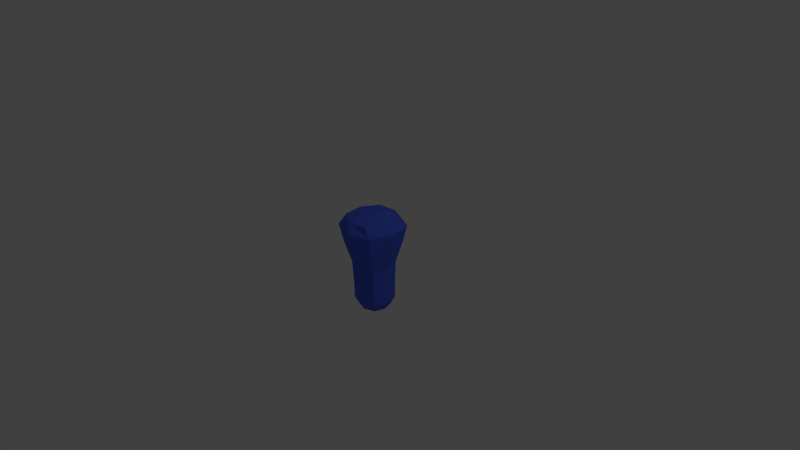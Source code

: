 # Source: Base.blend  (saved by Blender 2.74.0; exported with 4.5.12 LTS)
import bpy
from mathutils import Matrix  # noqa: F401  (used for matrix-valued properties, if any)

bpy.ops.wm.read_factory_settings(use_empty=True)
scene = bpy.context.scene
scene.name = 'Scene'

# ---- collections
col_collection_1 = bpy.data.collections.new('Collection 1'); scene.collection.children.link(col_collection_1)

# ---- materials (node trees are filled in below, after node groups)
mat_material = bpy.data.materials.new('Material')
mat_material.alpha_threshold = 0.0
mat_material.use_transparent_shadow = False
mat_material.diffuse_color = (0.07624, 0.1379, 0.8, 1.0)
mat_material.roughness = 0.5
mat_material.line_color = (0.0, 0.0, 0.0, 1.0)

# ---- material node trees

# ---- world
world_world = bpy.data.worlds.new('World'); scene.world = world_world
world_world.color = (0.05088, 0.05088, 0.05088)
world_world.use_sun_shadow = False
world_world.sun_shadow_jitter_overblur = 0.0
world_world.cycles.sampling_method = 'MANUAL'
world_world.cycles.sample_map_resolution = 256

# ---- cameras
cam_camera = bpy.data.cameras.new('Camera')
cam_camera.clip_end = 100.0
cam_camera.lens = 35.0
cam_camera.sensor_width = 32.0
cam_camera.sensor_height = 18.0
cam_camera.ortho_scale = 7.314
cam_camera.dof.focus_distance = 0.0
cam_camera.dof.aperture_fstop = 128.0

# ---- lights
light_lamp = bpy.data.lights.new('Lamp', 'POINT')
light_lamp.transmission_factor = 0.0
light_lamp.cutoff_distance = 30.0
light_lamp.energy = 100.0
light_lamp.shadow_buffer_clip_start = 1.001
light_lamp.shadow_soft_size = 0.1
light_lamp.shadow_maximum_resolution = 0.006
light_lamp.use_absolute_resolution = True
light_lamp.cycles.use_multiple_importance_sampling = False

# ---- meshes
me_cube = bpy.data.meshes.new('Cube')
me_cube.from_pydata([(-0.522, 2.235e-07, -0.8232), (-0.6586, 0.1555, 1.122), (0.7384, -2.533e-07, 0.4002), (-2.831e-07, -0.7384, 0.4002), (-0.7384, 1.788e-07, 0.4002), (1.937e-07, 0.7384, 0.4002), (-1.49e-07, -1.788e-07, 1.244), (-0.1555, -0.6586, 1.122), (0.1555, 0.6586, 1.122), (0.6586, -0.1555, 1.122), (-0.4032, 2.086e-07, -1.523), (-4.47e-08, -0.522, -0.8232), (1.192e-07, 0.522, -0.8232), (0.522, 4.47e-08, -0.8232), (3.725e-08, 1.416e-07, -1.6), (-2.98e-08, -0.4032, -1.523), (9.686e-08, 0.4032, -1.523), (0.4032, 6.706e-08, -1.523), (0.5536, -2.235e-08, -0.2056), (1.378e-07, 0.5536, -0.2056), (0.5538, 0.5538, 0.4002), (-9.686e-08, -0.5536, -0.2056), (0.5538, -0.5538, 0.4002), (-0.5536, 2.049e-07, -0.2056), (-0.5538, -0.5538, 0.4002), (-0.5538, 0.5538, 0.4002), (0.8492, -0.03888, 0.8806), (0.03888, 0.8492, 0.8806), (-0.03888, -0.8492, 0.8806), (-0.8492, 0.03888, 0.8806), (0.3232, -0.1944, 1.214), (0.1944, 0.3232, 1.214), (-0.1944, -0.3232, 1.214), (-0.3232, 0.1944, 1.214), (-0.3773, 0.6105, 1.122), (-0.6105, -0.3773, 1.122), (0.3773, -0.6105, 1.122), (0.6105, 0.3773, 1.122), (0.5148, 4.284e-08, -1.31), (1.136e-07, 0.5148, -1.31), (-4.843e-08, -0.5148, -1.31), (-0.5148, 2.272e-07, -1.31), (-0.3915, -0.3915, -0.8232), (-0.3915, 0.3915, -0.8232), (0.3915, -0.3915, -0.8232), (0.3915, 0.3915, -0.8232), (0.2204, 1.043e-07, -1.581), (7.078e-08, 0.2204, -1.581), (1.863e-09, -0.2204, -1.581), (-0.2204, 1.77e-07, -1.581), (-0.3024, -0.3024, -1.523), (-0.3024, 0.3024, -1.523), (0.3024, -0.3024, -1.523), (0.3024, 0.3024, -1.523), (0.4152, 0.4152, -0.2056), (0.4152, -0.4152, -0.2056), (-0.4152, -0.4152, -0.2056), (-0.4152, 0.4152, -0.2056), (0.6661, 0.6078, 0.8806), (0.6078, -0.6661, 0.8806), (-0.6661, -0.6078, 0.8806), (-0.6078, 0.6661, 0.8806), (0.4109, 0.169, 1.19), (0.169, -0.4109, 1.19), (-0.4109, -0.169, 1.19), (-0.169, 0.4109, 1.19), (0.3861, 0.3861, -1.31), (0.3861, -0.3861, -1.31), (-0.3861, -0.3861, -1.31), (-0.3861, 0.3861, -1.31), (0.1876, 0.1876, -1.566), (0.1876, -0.1876, -1.566), (-0.1876, -0.1876, -1.566), (-0.1876, 0.1876, -1.566)], [], [(0, 42, 56, 23), (0, 23, 57, 43), (0, 43, 69, 41), (0, 41, 68, 42), (1, 34, 61, 29), (1, 29, 60, 35), (1, 35, 64, 33), (1, 33, 65, 34), (2, 18, 54, 20), (2, 20, 58, 26), (2, 26, 59, 22), (2, 22, 55, 18), (3, 21, 55, 22), (3, 22, 59, 28), (3, 28, 60, 24), (3, 24, 56, 21), (4, 23, 56, 24), (4, 24, 60, 29), (4, 29, 61, 25), (4, 25, 57, 23), (5, 27, 58, 20), (5, 20, 54, 19), (5, 19, 57, 25), (5, 25, 61, 27), (6, 30, 62, 31), (6, 31, 65, 33), (6, 33, 64, 32), (6, 32, 63, 30), (7, 35, 60, 28), (7, 28, 59, 36), (7, 36, 63, 32), (7, 32, 64, 35), (8, 37, 58, 27), (8, 27, 61, 34), (8, 34, 65, 31), (8, 31, 62, 37), (9, 36, 59, 26), (9, 26, 58, 37), (9, 37, 62, 30), (9, 30, 63, 36), (10, 50, 68, 41), (10, 41, 69, 51), (10, 51, 73, 49), (10, 49, 72, 50), (11, 44, 55, 21), (11, 21, 56, 42), (11, 42, 68, 40), (11, 40, 67, 44), (12, 43, 57, 19), (12, 19, 54, 45), (12, 45, 66, 39), (12, 39, 69, 43), (13, 45, 54, 18), (13, 18, 55, 44), (13, 44, 67, 38), (13, 38, 66, 45), (14, 47, 70, 46), (14, 46, 71, 48), (14, 48, 72, 49), (14, 49, 73, 47), (15, 52, 67, 40), (15, 40, 68, 50), (15, 50, 72, 48), (15, 48, 71, 52), (16, 51, 69, 39), (16, 39, 66, 53), (16, 53, 70, 47), (16, 47, 73, 51), (17, 53, 66, 38), (17, 38, 67, 52), (17, 52, 71, 46), (17, 46, 70, 53)])
_ca = me_cube.color_attributes.new('Col', 'BYTE_COLOR', 'CORNER')
_ca.data.foreach_set('color', [0.0, 0.3613, 1.0, 1.0, 0.0, 0.2016, 0.5395, 1.0, 0.1144, 0.4125, 1.0, 1.0, 0.1144, 0.4125, 1.0, 1.0, 0.0, 0.3613, 1.0, 1.0, 0.1144, 0.4125, 1.0, 1.0, 0.1144, 0.4125, 1.0, 1.0, 0.0, 0.3613, 1.0, 1.0, 0.0, 0.3613, 1.0, 1.0, 0.0, 0.3613, 1.0, 1.0, 0.0, 0.1946, 0.521, 1.0, 0.0006071, 0.1981, 0.5271, 1.0, 0.0, 0.3613, 1.0, 1.0, 0.002732, 0.2122, 0.5395, 1.0, 0.0, 0.1946, 0.521, 1.0, 0.0, 0.3613, 1.0, 1.0, 0.5271, 0.0006071, 0.0331, 1.0, 0.5271, 0.0006071, 0.03434, 1.0, 0.09531, 0.04231, 1.0, 1.0, 0.09531, 0.04231, 1.0, 1.0, 0.5271, 0.0006071, 0.0331, 1.0, 0.09531, 0.04231, 1.0, 1.0, 0.09531, 0.04231, 1.0, 1.0, 0.4678, 0.002125, 0.06301, 1.0, 0.5271, 0.0006071, 0.0331, 1.0, 0.4678, 0.002125, 0.06301, 1.0, 0.001214, 0.5149, 0.3663, 1.0, 0.8963, 0.2705, 0.02122, 1.0, 0.5271, 0.0006071, 0.0331, 1.0, 0.8963, 0.2705, 0.02122, 1.0, 0.003347, 0.4452, 0.4072, 1.0, 0.5271, 0.0006071, 0.03434, 1.0, 0.09531, 0.04231, 1.0, 1.0, 0.1144, 0.4125, 1.0, 1.0, 0.1144, 0.4125, 1.0, 1.0, 0.09531, 0.04231, 1.0, 1.0, 0.09531, 0.04231, 1.0, 1.0, 0.09531, 0.04231, 1.0, 1.0, 0.09531, 0.04231, 1.0, 1.0, 0.09531, 0.04231, 1.0, 1.0, 0.09531, 0.04231, 1.0, 1.0, 0.09531, 0.04231, 1.0, 1.0, 0.09531, 0.04231, 1.0, 1.0, 0.09531, 0.04231, 1.0, 1.0, 0.09531, 0.04231, 1.0, 1.0, 0.09531, 0.04231, 1.0, 1.0, 0.1144, 0.4125, 1.0, 1.0, 0.1144, 0.4125, 1.0, 1.0, 0.09531, 0.04231, 1.0, 1.0, 0.1144, 0.4125, 1.0, 1.0, 0.1144, 0.4125, 1.0, 1.0, 0.09531, 0.04231, 1.0, 1.0, 0.09531, 0.04231, 1.0, 1.0, 0.09531, 0.04231, 1.0, 1.0, 0.09531, 0.04231, 1.0, 1.0, 0.09531, 0.04231, 1.0, 1.0, 0.09531, 0.04231, 1.0, 1.0, 0.09531, 0.04231, 1.0, 1.0, 0.09531, 0.04231, 1.0, 1.0, 0.09531, 0.04231, 1.0, 1.0, 0.09531, 0.04231, 1.0, 1.0, 0.09531, 0.04231, 1.0, 1.0, 0.1144, 0.4125, 1.0, 1.0, 0.1144, 0.4125, 1.0, 1.0, 0.09531, 0.04231, 1.0, 1.0, 0.1144, 0.4125, 1.0, 1.0, 0.1144, 0.4125, 1.0, 1.0, 0.09531, 0.04231, 1.0, 1.0, 0.09531, 0.04231, 1.0, 1.0, 0.09531, 0.04231, 1.0, 1.0, 0.09531, 0.04231, 1.0, 1.0, 0.09531, 0.04231, 1.0, 1.0, 0.09531, 0.04231, 1.0, 1.0, 0.09531, 0.04231, 1.0, 1.0, 0.09531, 0.04231, 1.0, 1.0, 0.09531, 0.04231, 1.0, 1.0, 0.09531, 0.04231, 1.0, 1.0, 0.09531, 0.04231, 1.0, 1.0, 0.1144, 0.4125, 1.0, 1.0, 0.1144, 0.4125, 1.0, 1.0, 0.09531, 0.04231, 1.0, 1.0, 0.09531, 0.04231, 1.0, 1.0, 0.09531, 0.04231, 1.0, 1.0, 0.09531, 0.04231, 1.0, 1.0, 0.09531, 0.04231, 1.0, 1.0, 0.09531, 0.04231, 1.0, 1.0, 0.1144, 0.4125, 1.0, 1.0, 0.1144, 0.4125, 1.0, 1.0, 0.09531, 0.04231, 1.0, 1.0, 0.1144, 0.4125, 1.0, 1.0, 0.1144, 0.4125, 1.0, 1.0, 0.09531, 0.04231, 1.0, 1.0, 0.09531, 0.04231, 1.0, 1.0, 0.09531, 0.04231, 1.0, 1.0, 0.09531, 0.04231, 1.0, 1.0, 0.09531, 0.04231, 1.0, 1.0, 0.0, 0.5089, 0.9911, 1.0, 0.9734, 0.2961, 0.02315, 1.0, 0.0, 0.5457, 0.3419, 1.0, 0.8963, 0.2705, 0.02029, 1.0, 0.0, 0.5089, 0.9911, 1.0, 0.8963, 0.2705, 0.02029, 1.0, 0.003347, 0.4452, 0.4072, 1.0, 0.8963, 0.2705, 0.02122, 1.0, 0.0, 0.5089, 0.9911, 1.0, 0.8963, 0.2705, 0.02122, 1.0, 0.001214, 0.5149, 0.3663, 1.0, 0.9216, 0.2789, 0.02217, 1.0, 0.0, 0.5089, 0.9911, 1.0, 0.9216, 0.2789, 0.02217, 1.0, 0.001518, 0.4969, 0.3712, 1.0, 0.9734, 0.2961, 0.02315, 1.0, 0.552, 0.0, 0.02624, 1.0, 0.4678, 0.002125, 0.06301, 1.0, 0.09531, 0.04231, 1.0, 1.0, 0.09531, 0.04231, 1.0, 1.0, 0.552, 0.0, 0.02624, 1.0, 0.09531, 0.04231, 1.0, 1.0, 0.09531, 0.04231, 1.0, 1.0, 0.5149, 0.0009106, 0.03955, 1.0, 0.552, 0.0, 0.02624, 1.0, 0.5149, 0.0009106, 0.03955, 1.0, 0.001518, 0.4969, 0.3712, 1.0, 0.9216, 0.2789, 0.02217, 1.0, 0.552, 0.0, 0.02624, 1.0, 0.9216, 0.2789, 0.02217, 1.0, 0.001214, 0.5149, 0.3663, 1.0, 0.4678, 0.002125, 0.06301, 1.0, 0.552, 0.0, 0.02624, 1.0, 0.5333, 0.0003035, 0.03071, 1.0, 0.09531, 0.04231, 1.0, 1.0, 0.09531, 0.04231, 1.0, 1.0, 0.552, 0.0, 0.02624, 1.0, 0.09531, 0.04231, 1.0, 1.0, 0.09531, 0.04231, 1.0, 1.0, 0.5271, 0.0006071, 0.03434, 1.0, 0.552, 0.0, 0.02624, 1.0, 0.5271, 0.0006071, 0.03434, 1.0, 0.003347, 0.4452, 0.4072, 1.0, 0.8963, 0.2705, 0.02029, 1.0, 0.552, 0.0, 0.02624, 1.0, 0.8963, 0.2705, 0.02029, 1.0, 0.0, 0.5457, 0.3419, 1.0, 0.5333, 0.0003035, 0.03071, 1.0, 0.5457, 0.0, 0.02732, 1.0, 0.5149, 0.0009106, 0.03955, 1.0, 0.09531, 0.04231, 1.0, 1.0, 0.09531, 0.04231, 1.0, 1.0, 0.5457, 0.0, 0.02732, 1.0, 0.09531, 0.04231, 1.0, 1.0, 0.1046, 0.04817, 1.0, 1.0, 0.5333, 0.0003035, 0.03071, 1.0, 0.5457, 0.0, 0.02732, 1.0, 0.5333, 0.0003035, 0.03071, 1.0, 0.0, 0.5457, 0.3419, 1.0, 0.9734, 0.2961, 0.02315, 1.0, 0.5457, 0.0, 0.02732, 1.0, 0.9734, 0.2961, 0.02315, 1.0, 0.001518, 0.4969, 0.3712, 1.0, 0.5149, 0.0009106, 0.03955, 1.0, 0.01033, 0.5906, 0.4621, 1.0, 0.0003035, 0.552, 0.4179, 1.0, 0.0, 0.1946, 0.521, 1.0, 0.0006071, 0.1981, 0.5271, 1.0, 0.01033, 0.5906, 0.4621, 1.0, 0.0006071, 0.1981, 0.5271, 1.0, 0.0, 0.1946, 0.521, 1.0, 0.0, 0.552, 0.4125, 1.0, 0.01033, 0.5906, 0.4621, 1.0, 0.0, 0.552, 0.4125, 1.0, 0.552, 0.2232, 0.08022, 1.0, 0.552, 0.2232, 0.08022, 1.0, 0.01033, 0.5906, 0.4621, 1.0, 0.552, 0.2232, 0.08022, 1.0, 0.552, 0.227, 0.08228, 1.0, 0.0003035, 0.552, 0.4179, 1.0, 0.0, 0.3613, 1.0, 1.0, 0.0, 0.3613, 1.0, 1.0, 0.1144, 0.4125, 1.0, 1.0, 0.1144, 0.4125, 1.0, 1.0, 0.0, 0.3613, 1.0, 1.0, 0.1144, 0.4125, 1.0, 1.0, 0.1144, 0.4125, 1.0, 1.0, 0.0, 0.3613, 1.0, 1.0, 0.0, 0.3613, 1.0, 1.0, 0.0, 0.3613, 1.0, 1.0, 0.0006071, 0.2016, 0.5271, 1.0, 0.0, 0.1946, 0.521, 1.0, 0.0, 0.3613, 1.0, 1.0, 0.0, 0.1946, 0.521, 1.0, 0.0, 0.1946, 0.521, 1.0, 0.0, 0.3613, 1.0, 1.0, 0.0, 0.3613, 1.0, 1.0, 0.0, 0.1946, 0.521, 1.0, 0.1144, 0.4125, 1.0, 1.0, 0.1144, 0.4125, 1.0, 1.0, 0.0, 0.3613, 1.0, 1.0, 0.1144, 0.4125, 1.0, 1.0, 0.1144, 0.4125, 1.0, 1.0, 0.0, 0.3613, 1.0, 1.0, 0.0, 0.3613, 1.0, 1.0, 0.0, 0.3613, 1.0, 1.0, 0.0003035, 0.1981, 0.521, 1.0, 0.0, 0.1946, 0.521, 1.0, 0.0, 0.3613, 1.0, 1.0, 0.0, 0.1946, 0.521, 1.0, 0.0, 0.1946, 0.521, 1.0, 0.0, 0.1946, 0.521, 1.0, 0.0, 0.3613, 1.0, 1.0, 0.0, 0.3613, 1.0, 1.0, 0.1144, 0.4125, 1.0, 1.0, 0.1144, 0.4125, 1.0, 1.0, 0.0, 0.3613, 1.0, 1.0, 0.1144, 0.4125, 1.0, 1.0, 0.1144, 0.4125, 1.0, 1.0, 0.0, 0.3613, 0.9823, 1.0, 0.0, 0.3613, 1.0, 1.0, 0.0, 0.3613, 0.9823, 1.0, 0.0, 0.1946, 0.521, 1.0, 0.0, 0.1946, 0.521, 1.0, 0.0, 0.3613, 1.0, 1.0, 0.0, 0.1946, 0.521, 1.0, 0.0003035, 0.1981, 0.521, 1.0, 0.0, 0.3613, 1.0, 1.0, 1.0, 0.9647, 0.1529, 1.0, 0.552, 0.2232, 0.08022, 1.0, 0.6584, 0.3763, 0.2195, 1.0, 0.5583, 0.2307, 0.0865, 1.0, 1.0, 0.9647, 0.1529, 1.0, 0.5583, 0.2307, 0.0865, 1.0, 0.6172, 0.314, 0.159, 1.0, 0.552, 0.2232, 0.08022, 1.0, 1.0, 0.9647, 0.1529, 1.0, 0.552, 0.2232, 0.08022, 1.0, 0.552, 0.227, 0.08228, 1.0, 0.552, 0.2232, 0.08022, 1.0, 1.0, 0.9647, 0.1529, 1.0, 0.552, 0.2232, 0.08022, 1.0, 0.552, 0.2232, 0.08022, 1.0, 0.552, 0.2232, 0.08022, 1.0, 0.147, 0.7305, 0.624, 1.0, 0.0006071, 0.5583, 0.4179, 1.0, 0.0, 0.1946, 0.521, 1.0, 0.0, 0.1946, 0.521, 1.0, 0.147, 0.7305, 0.624, 1.0, 0.0, 0.1946, 0.521, 1.0, 0.0, 0.1946, 0.521, 1.0, 0.0003035, 0.552, 0.4179, 1.0, 0.147, 0.7305, 0.624, 1.0, 0.0003035, 0.552, 0.4179, 1.0, 0.552, 0.227, 0.08228, 1.0, 0.552, 0.2232, 0.08022, 1.0, 0.147, 0.7305, 0.624, 1.0, 0.552, 0.2232, 0.08022, 1.0, 0.6172, 0.314, 0.159, 1.0, 0.0006071, 0.5583, 0.4179, 1.0, 0.0003035, 0.552, 0.4125, 1.0, 0.0, 0.552, 0.4125, 1.0, 0.0, 0.1946, 0.521, 1.0, 0.0, 0.1946, 0.521, 1.0, 0.0003035, 0.552, 0.4125, 1.0, 0.0, 0.1946, 0.521, 1.0, 0.0003035, 0.1981, 0.521, 1.0, 0.005605, 0.5776, 0.4452, 1.0, 0.0003035, 0.552, 0.4125, 1.0, 0.005605, 0.5776, 0.4452, 1.0, 0.6584, 0.3763, 0.2195, 1.0, 0.552, 0.2232, 0.08022, 1.0, 0.0003035, 0.552, 0.4125, 1.0, 0.552, 0.2232, 0.08022, 1.0, 0.552, 0.2232, 0.08022, 1.0, 0.0, 0.552, 0.4125, 1.0, 0.001821, 0.5457, 0.4233, 1.0, 0.005605, 0.5776, 0.4452, 1.0, 0.0003035, 0.1946, 0.521, 1.0, 0.0, 0.1946, 0.521, 1.0, 0.001821, 0.5457, 0.4233, 1.0, 0.0, 0.1946, 0.521, 1.0, 0.0, 0.1946, 0.521, 1.0, 0.0006071, 0.5583, 0.4179, 1.0, 0.001821, 0.5457, 0.4233, 1.0, 0.0006071, 0.5583, 0.4179, 1.0, 0.6172, 0.314, 0.159, 1.0, 0.5583, 0.2307, 0.0865, 1.0, 0.001821, 0.5457, 0.4233, 1.0, 0.5583, 0.2307, 0.0865, 1.0, 0.6584, 0.3763, 0.2195, 1.0, 0.005605, 0.5776, 0.4452, 1.0])
me_cube.materials.append(mat_material)
me_cube.use_remesh_preserve_volume = False
me_cube.use_remesh_preserve_attributes = False
me_cube.use_mirror_vertex_groups = False
me_cube.update()

# ---- objects
ob_cube = bpy.data.objects.new('Cube', me_cube)
ob_lamp = bpy.data.objects.new('Lamp', light_lamp)
ob_camera = bpy.data.objects.new('Camera', cam_camera)

# ---- transforms, parenting, visibility, modifiers, constraints
ob_cube.location = (0.0, 0.0, 0.0)
ob_cube.scale = (0.484, 0.484, 0.484)
ob_cube.lock_rotations_4d = False
ob_cube.empty_display_type = 'ARROWS'
ob_cube.lineart.crease_threshold = 0.0
ob_lamp.location = (4.076, 1.005, 5.904)
ob_lamp.rotation_euler = (0.6503, 0.05522, 1.866)
ob_lamp.lock_rotations_4d = False
ob_lamp.empty_display_type = 'ARROWS'
ob_lamp.color = (0.0, 0.0, 0.0, 0.0)
ob_lamp.lineart.crease_threshold = 0.0
ob_camera.location = (7.481, -6.508, 5.344)
ob_camera.rotation_euler = (1.109, 0.01082, 0.8149)
ob_camera.lock_rotations_4d = False
ob_camera.empty_display_type = 'ARROWS'
ob_camera.color = (0.0, 0.0, 0.0, 0.0)
ob_camera.display_type = 'WIRE'
ob_camera.lineart.crease_threshold = 0.0

# ---- collection membership
col_collection_1.objects.link(ob_cube)
col_collection_1.objects.link(ob_lamp)
col_collection_1.objects.link(ob_camera)

# ---- scene / render settings (as saved in the file)
scene.camera = ob_camera
scene.frame_start = 1; scene.frame_end = 250; scene.frame_set(1)
scene.render.engine = 'BLENDER_EEVEE_NEXT'
scene.render.resolution_percentage = 50
scene.render.dither_intensity = 0.0
scene.cycles.use_denoising = False
scene.cycles.samples = 10
scene.cycles.sampling_pattern = 'TABULATED_SOBOL'
scene.cycles.light_sampling_threshold = 0.0
scene.cycles.use_adaptive_sampling = False
scene.cycles.use_light_tree = False
scene.cycles.blur_glossy = 0.0
scene.cycles.pixel_filter_type = 'GAUSSIAN'
scene.cycles.sample_clamp_indirect = 0.0
scene.view_settings.view_transform = 'Standard'
bpy.context.view_layer.update()
